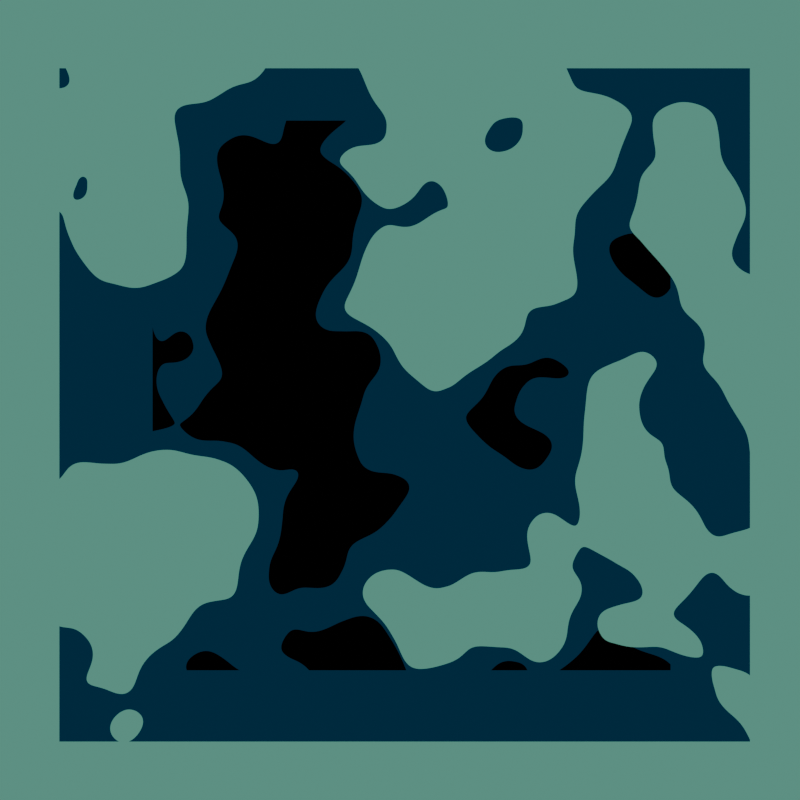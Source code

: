 # Source: brick.blend  (saved by Blender 4.0.36; exported with 4.5.12 LTS)
import bpy
from mathutils import Matrix  # noqa: F401  (used for matrix-valued properties, if any)

bpy.ops.wm.read_factory_settings(use_empty=True)
scene = bpy.context.scene
scene.name = 'Scene'

# ---- collections
col_collection = bpy.data.collections.new('Collection'); scene.collection.children.link(col_collection)

# ---- materials (node trees are filled in below, after node groups)
mat_brick = bpy.data.materials.new('Brick')
mat_brick.use_transparent_shadow = False

# ---- material node trees
mat_brick.use_nodes = True; mat_brick.node_tree.nodes.clear()
_N = mat_brick.node_tree.nodes; _L = mat_brick.node_tree.links
n0 = _N.new('ShaderNodeBsdfPrincipled'); n0.name = 'Principled BSDF'; n0.location = (15, 349)
n0.inputs[3].default_value = 1.45
n1 = _N.new('ShaderNodeMapping'); n1.name = 'Mapping'; n1.location = (-487, -139)
n1.inputs[1].default_value = (0.0, -0.03, 0.03)
n1.inputs[3].default_value = (1.0, 0.39, 0.17)
n2 = _N.new('ShaderNodeTexCoord'); n2.name = 'Texture Coordinate'; n2.location = (-667, -139)
n3 = _N.new('ShaderNodeMapping'); n3.name = 'Mapping.001'; n3.location = (-483, -562)
n3.inputs[1].default_value = (0.0, 0.07, -0.03)
n3.inputs[3].default_value = (1.0, 0.25, 0.4)
n4 = _N.new('ShaderNodeTexCoord'); n4.name = 'Texture Coordinate.001'; n4.location = (-663, -562)
n5 = _N.new('ShaderNodeMix'); n5.name = 'Mix'; n5.location = (-6, -281)
n5.data_type = 'RGBA'
n5.blend_type = 'MULTIPLY'
n5.clamp_result = True
n5.inputs[0].default_value = 1.0
n6 = _N.new('ShaderNodeTexChecker'); n6.name = 'Checker Texture'; n6.location = (-307, -99)
n6.inputs[1].default_value = (0.0, 0.0, 0.0, 1.0)
n6.inputs[2].default_value = (1.0, 1.0, 1.0, 1.0)
n6.inputs[3].default_value = 3.0
n7 = _N.new('ShaderNodeTexChecker'); n7.name = 'Checker Texture.001'; n7.location = (-303, -522)
n7.inputs[1].default_value = (0.0, 0.0, 0.0, 1.0)
n7.inputs[2].default_value = (1.0, 1.0, 1.0, 1.0)
n7.inputs[3].default_value = 3.0
n8 = _N.new('ShaderNodeValToRGB'); n8.name = 'Color Ramp'; n8.location = (223, -215)
while len(n8.color_ramp.elements) > 1: n8.color_ramp.elements.remove(n8.color_ramp.elements[-1])
n8.color_ramp.elements[0].position = 0.0; n8.color_ramp.elements[0].color = (1.0, 1.0, 1.0, 1.0)
_e = n8.color_ramp.elements.new(1.0); _e.color = (0.0, 0.0, 0.0, 1.0)
n9 = _N.new('ShaderNodeTexNoise'); n9.name = 'Noise Texture'; n9.location = (25, -739)
n9.inputs[2].default_value = 3.6
n10 = _N.new('ShaderNodeValToRGB'); n10.name = 'Color Ramp.001'; n10.location = (223, -720)
n10.color_ramp.interpolation = 'CONSTANT'
while len(n10.color_ramp.elements) > 1: n10.color_ramp.elements.remove(n10.color_ramp.elements[-1])
n10.color_ramp.elements[0].position = 0.0; n10.color_ramp.elements[0].color = (0.0, 0.0, 0.0, 1.0)
_e = n10.color_ramp.elements.new(0.5818); _e.color = (1.0, 1.0, 1.0, 1.0)
n11 = _N.new('ShaderNodeMapping'); n11.name = 'Mapping.002'; n11.location = (-409, -1089)
n11.inputs[1].default_value = (0.0, -0.1, 0.03)
n11.inputs[3].default_value = (1.0, 0.52, 0.17)
n12 = _N.new('ShaderNodeTexCoord'); n12.name = 'Texture Coordinate.002'; n12.location = (-589, -1089)
n13 = _N.new('ShaderNodeMapping'); n13.name = 'Mapping.003'; n13.location = (-405, -1511)
n13.inputs[1].default_value = (0.0, 0.07, -0.08)
n13.inputs[3].default_value = (1.0, 0.25, 0.49)
n14 = _N.new('ShaderNodeTexCoord'); n14.name = 'Texture Coordinate.003'; n14.location = (-585, -1511)
n15 = _N.new('ShaderNodeTexChecker'); n15.name = 'Checker Texture.002'; n15.location = (-229, -1049)
n15.inputs[1].default_value = (0.0, 0.0, 0.0, 1.0)
n15.inputs[2].default_value = (1.0, 1.0, 1.0, 1.0)
n15.inputs[3].default_value = 3.0
n16 = _N.new('ShaderNodeTexChecker'); n16.name = 'Checker Texture.003'; n16.location = (-225, -1471)
n16.inputs[1].default_value = (0.0, 0.0, 0.0, 1.0)
n16.inputs[2].default_value = (1.0, 1.0, 1.0, 1.0)
n16.inputs[3].default_value = 3.0
n17 = _N.new('ShaderNodeMix'); n17.name = 'Mix.002'; n17.location = (72, -1231)
n17.data_type = 'RGBA'
n17.blend_type = 'MULTIPLY'
n17.clamp_result = True
n17.inputs[0].default_value = 1.0
n18 = _N.new('ShaderNodeTexNoise'); n18.name = 'Noise Texture.001'; n18.location = (62, -1574)
n18.inputs[2].default_value = 3.52
n19 = _N.new('ShaderNodeValToRGB'); n19.name = 'Color Ramp.004'; n19.location = (260, -1555)
n19.color_ramp.interpolation = 'CONSTANT'
while len(n19.color_ramp.elements) > 1: n19.color_ramp.elements.remove(n19.color_ramp.elements[-1])
n19.color_ramp.elements[0].position = 0.0; n19.color_ramp.elements[0].color = (0.0, 0.0, 0.0, 1.0)
_e = n19.color_ramp.elements.new(0.5236); _e.color = (1.0, 1.0, 1.0, 1.0)
n20 = _N.new('ShaderNodeOutputMaterial'); n20.name = 'Material Output'; n20.location = (1707, -367)
n21 = _N.new('ShaderNodeMix'); n21.name = 'Mix.001'; n21.location = (659, -302)
n21.data_type = 'RGBA'
n21.blend_type = 'ADD'
n21.clamp_result = True
n21.inputs[0].default_value = 1.0
n22 = _N.new('ShaderNodeValToRGB'); n22.name = 'Color Ramp.003'; n22.location = (302, -1164)
while len(n22.color_ramp.elements) > 1: n22.color_ramp.elements.remove(n22.color_ramp.elements[-1])
n22.color_ramp.elements[0].position = 0.0; n22.color_ramp.elements[0].color = (1.0, 1.0, 1.0, 1.0)
_e = n22.color_ramp.elements.new(1.0); _e.color = (0.0, 0.0, 0.0, 1.0)
n23 = _N.new('ShaderNodeMix'); n23.name = 'Mix.003'; n23.location = (716, -960)
n23.data_type = 'RGBA'
n23.blend_type = 'ADD'
n23.clamp_result = True
n23.inputs[0].default_value = 1.0
n24 = _N.new('ShaderNodeMix'); n24.name = 'Mix.005'; n24.location = (983, -426)
n24.data_type = 'RGBA'
n24.blend_type = 'MULTIPLY'
n24.inputs[0].default_value = 1.0
n24.inputs[7].default_value = (0.09306, 0.2983, 0.2288, 1.0)
n25 = _N.new('ShaderNodeValToRGB'); n25.name = 'Color Ramp.005'; n25.location = (936, -789)
n25.color_ramp.interpolation = 'CONSTANT'
while len(n25.color_ramp.elements) > 1: n25.color_ramp.elements.remove(n25.color_ramp.elements[-1])
n25.color_ramp.elements[0].position = 0.0; n25.color_ramp.elements[0].color = (0.0, 0.0, 0.0, 1.0)
_e = n25.color_ramp.elements.new(0.4436); _e.color = (0.0, 0.02624, 0.05781, 1.0)
n26 = _N.new('ShaderNodeMix'); n26.name = 'Mix.004'; n26.location = (1320, -247)
n26.data_type = 'RGBA'
_L.new(n1.outputs[0], n6.inputs[0])
_L.new(n2.outputs[0], n1.inputs[0])
_L.new(n3.outputs[0], n7.inputs[0])
_L.new(n4.outputs[0], n3.inputs[0])
_L.new(n6.outputs[0], n5.inputs[6])
_L.new(n7.outputs[0], n5.inputs[7])
_L.new(n5.outputs[2], n8.inputs[0])
_L.new(n9.outputs[0], n10.inputs[0])
_L.new(n8.outputs[0], n21.inputs[6])
_L.new(n10.outputs[0], n21.inputs[7])
_L.new(n11.outputs[0], n15.inputs[0])
_L.new(n12.outputs[0], n11.inputs[0])
_L.new(n13.outputs[0], n16.inputs[0])
_L.new(n14.outputs[0], n13.inputs[0])
_L.new(n15.outputs[0], n17.inputs[6])
_L.new(n16.outputs[0], n17.inputs[7])
_L.new(n17.outputs[2], n22.inputs[0])
_L.new(n18.outputs[0], n19.inputs[0])
_L.new(n22.outputs[0], n23.inputs[6])
_L.new(n19.outputs[0], n23.inputs[7])
_L.new(n23.outputs[2], n25.inputs[0])
_L.new(n21.outputs[2], n26.inputs[0])
_L.new(n21.outputs[2], n24.inputs[6])
_L.new(n24.outputs[2], n26.inputs[7])
_L.new(n25.outputs[0], n26.inputs[6])
_L.new(n26.outputs[2], n20.inputs[0])
n20.is_active_output = True

# ---- world
world_world = bpy.data.worlds.new('World'); scene.world = world_world
world_world.use_nodes = True; world_world.node_tree.nodes.clear()
_N = world_world.node_tree.nodes; _L = world_world.node_tree.links
n0 = _N.new('ShaderNodeOutputWorld'); n0.name = 'World Output'; n0.location = (300, 300)
n1 = _N.new('ShaderNodeBackground'); n1.name = 'Background'; n1.location = (10, 300)
n1.inputs[0].default_value = (0.05088, 0.05088, 0.05088, 1.0)
_L.new(n1.outputs[0], n0.inputs[0])
n0.is_active_output = True
world_world.color = (0.05088, 0.05088, 0.05088)
world_world.use_sun_shadow = False
world_world.sun_shadow_jitter_overblur = 0.0

# ---- cameras
cam_camera = bpy.data.cameras.new('Camera')
cam_camera.clip_end = 100.0
cam_camera.lens = 97.51
cam_camera.ortho_scale = 7.314

# ---- lights
light_light = bpy.data.lights.new('Light', 'POINT')
light_light.transmission_factor = 0.0
light_light.use_soft_falloff = False
light_light.energy = 1000.0
light_light.shadow_soft_size = 0.1
light_light.shadow_maximum_resolution = 0.006
light_light.use_absolute_resolution = True

# ---- meshes
me_cube_006 = bpy.data.meshes.new('Cube.006')
me_cube_006.from_pydata([(1.0, 1.0, 1.0), (1.0, 1.0, -1.0), (1.0, -1.0, 1.0), (1.0, -1.0, -1.0), (-1.0, 1.0, 1.0), (-1.0, 1.0, -1.0), (-1.0, -1.0, 1.0), (-1.0, -1.0, -1.0)], [], [(0, 4, 6, 2), (3, 2, 6, 7), (7, 6, 4, 5), (5, 1, 3, 7), (1, 0, 2, 3), (5, 4, 0, 1)])
_uv = me_cube_006.uv_layers.new(name='UVMap')
_uv.uv.foreach_set('vector', [0.625, 0.5, 0.875, 0.5, 0.875, 0.75, 0.625, 0.75, 0.375, 0.75, 0.625, 0.75, 0.625, 1.0, 0.375, 1.0, 0.375, 0.0, 0.625, 0.0, 0.625, 0.25, 0.375, 0.25, 0.125, 0.5, 0.375, 0.5, 0.375, 0.75, 0.125, 0.75, 0.375, 0.5, 0.625, 0.5, 0.625, 0.75, 0.375, 0.75, 0.375, 0.25, 0.625, 0.25, 0.625, 0.5, 0.375, 0.5])
me_cube_006.materials.append(mat_brick)
me_cube_006.use_mirror_vertex_groups = False
me_cube_006.update()

# ---- objects
ob_light = bpy.data.objects.new('Light', light_light)
ob_camera = bpy.data.objects.new('Camera', cam_camera)
ob_corner = bpy.data.objects.new('corner', me_cube_006)

# ---- transforms, parenting, visibility, modifiers, constraints
ob_light.location = (4.076, -0.9945, 5.904)
ob_light.rotation_euler = (0.6503, 0.05522, 1.866)
ob_light.lock_rotations_4d = False
ob_light.empty_display_type = 'ARROWS'
ob_light.color = (0.0, 0.0, 0.0, 0.0)
ob_light.lineart.crease_threshold = 0.0
ob_camera.location = (6.364, -0.002909, -0.005652)
ob_camera.rotation_euler = (1.571, 1.192e-07, 7.854)
ob_camera.lock_rotations_4d = False
ob_camera.empty_display_type = 'ARROWS'
ob_camera.color = (0.0, 0.0, 0.0, 0.0)
ob_camera.display_type = 'WIRE'
ob_camera.lineart.crease_threshold = 0.0
ob_corner.location = (0.0, 0.0, 0.0)
ob_corner.lock_rotations_4d = False
ob_corner.empty_display_type = 'ARROWS'
ob_corner.lineart.crease_threshold = 0.0

# ---- collection membership
col_collection.objects.link(ob_light)
col_collection.objects.link(ob_camera)
col_collection.objects.link(ob_corner)

# ---- scene / render settings (as saved in the file)
scene.camera = ob_camera
scene.frame_start = 1; scene.frame_end = 250; scene.frame_set(245)
scene.render.engine = 'BLENDER_EEVEE_NEXT'
scene.render.resolution_x = 128
scene.render.resolution_y = 128
scene.cycles.sampling_pattern = 'TABULATED_SOBOL'
bpy.context.view_layer.update()
